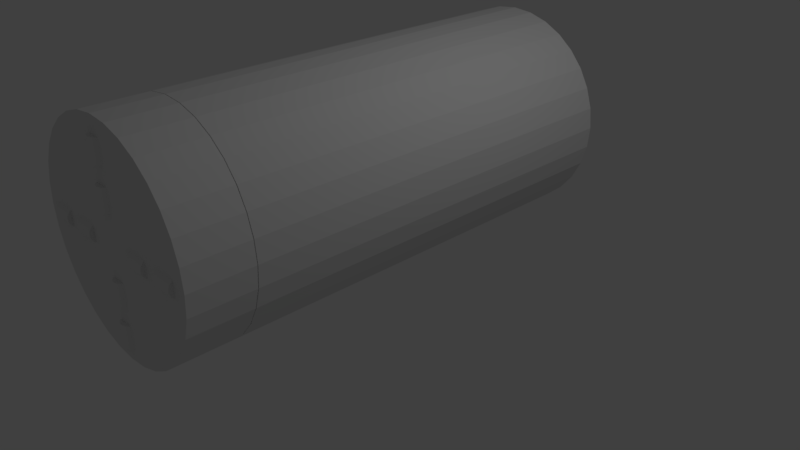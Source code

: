 # Source: TBM.blend  (saved by Blender 2.77.0; exported with 4.5.12 LTS)
import bpy
from mathutils import Matrix  # noqa: F401  (used for matrix-valued properties, if any)

bpy.ops.wm.read_factory_settings(use_empty=True)
scene = bpy.context.scene
scene.name = 'Scene'

# ---- collections
col_collection_1 = bpy.data.collections.new('Collection 1'); scene.collection.children.link(col_collection_1)

# ---- world
world_world = bpy.data.worlds.new('World'); scene.world = world_world
world_world.color = (0.05088, 0.05088, 0.05088)
world_world.use_sun_shadow = False
world_world.sun_shadow_jitter_overblur = 0.0
world_world.cycles.sampling_method = 'MANUAL'

# ---- cameras
cam_camera = bpy.data.cameras.new('Camera')
cam_camera.clip_end = 100.0
cam_camera.lens = 35.0
cam_camera.sensor_width = 32.0
cam_camera.sensor_height = 18.0
cam_camera.ortho_scale = 7.314
cam_camera.dof.focus_distance = 0.0
cam_camera.dof.aperture_fstop = 128.0

# ---- lights
light_lamp = bpy.data.lights.new('Lamp', 'POINT')
light_lamp.transmission_factor = 0.0
light_lamp.cutoff_distance = 30.0
light_lamp.energy = 100.0
light_lamp.shadow_buffer_clip_start = 1.001
light_lamp.shadow_soft_size = 0.1
light_lamp.shadow_maximum_resolution = 0.006
light_lamp.use_absolute_resolution = True

# ---- meshes
me_cylinder_001 = bpy.data.meshes.new('Cylinder.001')
me_cylinder_001.from_pydata([(-1.875e-08, -0.03758, -1.51), (-1.875e-08, -0.03758, -2.286), (0.2634, -0.06352, -1.51), (0.2634, -0.06352, -2.286), (0.5167, -0.1403, -1.51), (0.5167, -0.1403, -2.286), (0.7501, -0.2651, -1.51), (0.7501, -0.2651, -2.286), (0.9547, -0.433, -1.51), (0.9547, -0.433, -2.286), (1.123, -0.6376, -1.51), (1.123, -0.6376, -2.286), (1.247, -0.871, -1.51), (1.247, -0.871, -2.286), (1.324, -1.124, -1.51), (1.324, -1.124, -2.286), (1.35, -1.388, -1.51), (1.35, -1.388, -2.286), (1.324, -1.651, -1.51), (1.324, -1.651, -2.286), (1.247, -1.904, -1.51), (1.247, -1.904, -2.286), (1.123, -2.138, -1.51), (1.123, -2.138, -2.286), (0.9547, -2.342, -1.51), (0.9547, -2.342, -2.286), (0.7501, -2.51, -1.51), (0.7501, -2.51, -2.286), (0.5167, -2.635, -1.51), (0.5167, -2.635, -2.286), (0.2634, -2.712, -1.51), (0.2634, -2.712, -2.286), (-4.587e-07, -2.738, -1.51), (-4.587e-07, -2.738, -2.286), (-0.2634, -2.712, -1.51), (-0.2634, -2.712, -2.286), (-0.5167, -2.635, -1.51), (-0.5167, -2.635, -2.286), (-0.7501, -2.51, -1.51), (-0.7501, -2.51, -2.286), (-0.9547, -2.342, -1.51), (-0.9547, -2.342, -2.286), (-1.123, -2.138, -1.51), (-1.123, -2.138, -2.286), (-1.247, -1.904, -1.51), (-1.247, -1.904, -2.286), (-1.324, -1.651, -1.51), (-1.324, -1.651, -2.286), (-1.35, -1.388, -1.51), (-1.35, -1.388, -2.286), (-1.324, -1.124, -1.51), (-1.324, -1.124, -2.286), (-1.247, -0.871, -1.51), (-1.247, -0.871, -2.286), (-1.123, -0.6376, -1.51), (-1.123, -0.6376, -2.286), (-0.9547, -0.433, -1.51), (-0.9547, -0.433, -2.286), (-0.7501, -0.2651, -1.51), (-0.7501, -0.2651, -2.286), (-0.5167, -0.1403, -1.51), (-0.5167, -0.1403, -2.286), (-0.2634, -0.06352, -1.51), (-0.2634, -0.06352, -2.286), (0.1147, -0.2054, -2.246), (0.1147, -0.4816, -2.246), (0.1081, -0.2054, -2.268), (0.1081, -0.4816, -2.268), (0.09727, -0.2054, -2.288), (0.09727, -0.4816, -2.288), (0.08272, -0.2054, -2.306), (0.08272, -0.4816, -2.306), (0.065, -0.2054, -2.321), (0.065, -0.4816, -2.321), (0.04477, -0.2054, -2.331), (0.04477, -0.4816, -2.331), (0.02282, -0.2054, -2.338), (0.02282, -0.4816, -2.338), (9.167e-09, -0.2054, -2.34), (9.167e-09, -0.4816, -2.34), (-0.02282, -0.2054, -2.338), (-0.02282, -0.4816, -2.338), (-0.04477, -0.2054, -2.331), (-0.04477, -0.4816, -2.331), (-0.065, -0.2054, -2.321), (-0.065, -0.4816, -2.321), (-0.08272, -0.2054, -2.306), (-0.08272, -0.4816, -2.306), (-0.09727, -0.2054, -2.288), (-0.09727, -0.4816, -2.288), (-0.1081, -0.2054, -2.268), (-0.1081, -0.4816, -2.268), (-0.1147, -0.2054, -2.246), (-0.1147, -0.4816, -2.246), (0.1147, -0.7078, -2.246), (0.1147, -0.984, -2.246), (0.1081, -0.7078, -2.268), (0.1081, -0.984, -2.268), (0.09727, -0.7078, -2.288), (0.09727, -0.984, -2.288), (0.08272, -0.7078, -2.306), (0.08272, -0.984, -2.306), (0.065, -0.7078, -2.321), (0.065, -0.984, -2.321), (0.04477, -0.7078, -2.331), (0.04477, -0.984, -2.331), (0.02282, -0.7078, -2.338), (0.02282, -0.984, -2.338), (9.167e-09, -0.7078, -2.34), (9.167e-09, -0.984, -2.34), (-0.02282, -0.7078, -2.338), (-0.02282, -0.984, -2.338), (-0.04477, -0.7078, -2.331), (-0.04477, -0.984, -2.331), (-0.065, -0.7078, -2.321), (-0.065, -0.984, -2.321), (-0.08272, -0.7078, -2.306), (-0.08272, -0.984, -2.306), (-0.09727, -0.7078, -2.288), (-0.09727, -0.984, -2.288), (-0.1081, -0.7078, -2.268), (-0.1081, -0.984, -2.268), (-0.1147, -0.7078, -2.246), (-0.1147, -0.984, -2.246), (0.1147, -1.749, -2.246), (0.1147, -2.025, -2.246), (0.1081, -1.749, -2.268), (0.1081, -2.025, -2.268), (0.09727, -1.749, -2.288), (0.09727, -2.025, -2.288), (0.08272, -1.749, -2.306), (0.08272, -2.025, -2.306), (0.065, -1.749, -2.321), (0.065, -2.025, -2.321), (0.04477, -1.749, -2.331), (0.04477, -2.025, -2.331), (0.02282, -1.749, -2.338), (0.02282, -2.025, -2.338), (9.167e-09, -1.749, -2.34), (9.167e-09, -2.025, -2.34), (-0.02282, -1.749, -2.338), (-0.02282, -2.025, -2.338), (-0.04477, -1.749, -2.331), (-0.04477, -2.025, -2.331), (-0.065, -1.749, -2.321), (-0.065, -2.025, -2.321), (-0.08272, -1.749, -2.306), (-0.08272, -2.025, -2.306), (-0.09727, -1.749, -2.288), (-0.09727, -2.025, -2.288), (-0.1081, -1.749, -2.268), (-0.1081, -2.025, -2.268), (-0.1147, -1.749, -2.246), (-0.1147, -2.025, -2.246), (0.1147, -2.251, -2.246), (0.1147, -2.527, -2.246), (0.1081, -2.251, -2.268), (0.1081, -2.527, -2.268), (0.09727, -2.251, -2.288), (0.09727, -2.527, -2.288), (0.08272, -2.251, -2.306), (0.08272, -2.527, -2.306), (0.065, -2.251, -2.321), (0.065, -2.527, -2.321), (0.04477, -2.251, -2.331), (0.04477, -2.527, -2.331), (0.02282, -2.251, -2.338), (0.02282, -2.527, -2.338), (9.167e-09, -2.251, -2.34), (9.167e-09, -2.527, -2.34), (-0.02282, -2.251, -2.338), (-0.02282, -2.527, -2.338), (-0.04477, -2.251, -2.331), (-0.04477, -2.527, -2.331), (-0.065, -2.251, -2.321), (-0.065, -2.527, -2.321), (-0.08272, -2.251, -2.306), (-0.08272, -2.527, -2.306), (-0.09727, -2.251, -2.288), (-0.09727, -2.527, -2.288), (-0.1081, -2.251, -2.268), (-0.1081, -2.527, -2.268), (-0.1147, -2.251, -2.246), (-0.1147, -2.527, -2.246), (-1.161, -1.252, -2.246), (-0.8847, -1.252, -2.246), (-1.161, -1.258, -2.268), (-0.8847, -1.258, -2.268), (-1.161, -1.269, -2.288), (-0.8847, -1.269, -2.288), (-1.161, -1.284, -2.306), (-0.8847, -1.284, -2.306), (-1.161, -1.301, -2.321), (-0.8847, -1.301, -2.321), (-1.161, -1.322, -2.331), (-0.8847, -1.322, -2.331), (-1.161, -1.343, -2.338), (-0.8847, -1.343, -2.338), (-1.161, -1.366, -2.34), (-0.8847, -1.366, -2.34), (-1.161, -1.389, -2.338), (-0.8847, -1.389, -2.338), (-1.161, -1.411, -2.331), (-0.8847, -1.411, -2.331), (-1.161, -1.431, -2.321), (-0.8847, -1.431, -2.321), (-1.161, -1.449, -2.306), (-0.8847, -1.449, -2.306), (-1.161, -1.464, -2.288), (-0.8847, -1.464, -2.288), (-1.161, -1.474, -2.268), (-0.8847, -1.474, -2.268), (-1.161, -1.481, -2.246), (-0.8847, -1.481, -2.246), (-0.6585, -1.252, -2.246), (-0.3823, -1.252, -2.246), (-0.6585, -1.258, -2.268), (-0.3823, -1.258, -2.268), (-0.6585, -1.269, -2.288), (-0.3823, -1.269, -2.288), (-0.6585, -1.284, -2.306), (-0.3823, -1.284, -2.306), (-0.6585, -1.301, -2.321), (-0.3823, -1.301, -2.321), (-0.6585, -1.322, -2.331), (-0.3823, -1.322, -2.331), (-0.6585, -1.343, -2.338), (-0.3823, -1.343, -2.338), (-0.6585, -1.366, -2.34), (-0.3823, -1.366, -2.34), (-0.6585, -1.389, -2.338), (-0.3823, -1.389, -2.338), (-0.6585, -1.411, -2.331), (-0.3823, -1.411, -2.331), (-0.6585, -1.431, -2.321), (-0.3823, -1.431, -2.321), (-0.6585, -1.449, -2.306), (-0.3823, -1.449, -2.306), (-0.6585, -1.464, -2.288), (-0.3823, -1.464, -2.288), (-0.6585, -1.474, -2.268), (-0.3823, -1.474, -2.268), (-0.6585, -1.481, -2.246), (-0.3823, -1.481, -2.246), (0.3823, -1.252, -2.246), (0.6585, -1.252, -2.246), (0.3823, -1.258, -2.268), (0.6585, -1.258, -2.268), (0.3823, -1.269, -2.288), (0.6585, -1.269, -2.288), (0.3823, -1.284, -2.306), (0.6585, -1.284, -2.306), (0.3823, -1.301, -2.321), (0.6585, -1.301, -2.321), (0.3823, -1.322, -2.331), (0.6585, -1.322, -2.331), (0.3823, -1.343, -2.338), (0.6585, -1.343, -2.338), (0.3823, -1.366, -2.34), (0.6585, -1.366, -2.34), (0.3823, -1.389, -2.338), (0.6585, -1.389, -2.338), (0.3823, -1.411, -2.331), (0.6585, -1.411, -2.331), (0.3823, -1.431, -2.321), (0.6585, -1.431, -2.321), (0.3823, -1.449, -2.306), (0.6585, -1.449, -2.306), (0.3823, -1.464, -2.288), (0.6585, -1.464, -2.288), (0.3823, -1.474, -2.268), (0.6585, -1.474, -2.268), (0.3823, -1.481, -2.246), (0.6585, -1.481, -2.246), (0.8847, -1.252, -2.246), (1.161, -1.252, -2.246), (0.8847, -1.258, -2.268), (1.161, -1.258, -2.268), (0.8847, -1.269, -2.288), (1.161, -1.269, -2.288), (0.8847, -1.284, -2.306), (1.161, -1.284, -2.306), (0.8847, -1.301, -2.321), (1.161, -1.301, -2.321), (0.8847, -1.322, -2.331), (1.161, -1.322, -2.331), (0.8847, -1.343, -2.338), (1.161, -1.343, -2.338), (0.8847, -1.366, -2.34), (1.161, -1.366, -2.34), (0.8847, -1.389, -2.338), (1.161, -1.389, -2.338), (0.8847, -1.411, -2.331), (1.161, -1.411, -2.331), (0.8847, -1.431, -2.321), (1.161, -1.431, -2.321), (0.8847, -1.449, -2.306), (1.161, -1.449, -2.306), (0.8847, -1.464, -2.288), (1.161, -1.464, -2.288), (0.8847, -1.474, -2.268), (1.161, -1.474, -2.268), (0.8847, -1.481, -2.246), (1.161, -1.481, -2.246)], [], [(0, 2, 3, 1), (2, 4, 5, 3), (4, 6, 7, 5), (6, 8, 9, 7), (8, 10, 11, 9), (10, 12, 13, 11), (12, 14, 15, 13), (14, 16, 17, 15), (16, 18, 19, 17), (18, 20, 21, 19), (20, 22, 23, 21), (22, 24, 25, 23), (24, 26, 27, 25), (26, 28, 29, 27), (28, 30, 31, 29), (30, 32, 33, 31), (32, 34, 35, 33), (34, 36, 37, 35), (36, 38, 39, 37), (38, 40, 41, 39), (40, 42, 43, 41), (42, 44, 45, 43), (44, 46, 47, 45), (46, 48, 49, 47), (48, 50, 51, 49), (50, 52, 53, 51), (52, 54, 55, 53), (54, 56, 57, 55), (56, 58, 59, 57), (58, 60, 61, 59), (3, 5, 7, 9, 11, 13, 15, 17, 19, 21, 23, 25, 27, 29, 31, 33, 35, 37, 39, 41, 43, 45, 47, 49, 51, 53, 55, 57, 59, 61, 63, 1), (60, 62, 63, 61), (62, 0, 1, 63), (0, 62, 60, 58, 56, 54, 52, 50, 48, 46, 44, 42, 40, 38, 36, 34, 32, 30, 28, 26, 24, 22, 20, 18, 16, 14, 12, 10, 8, 6, 4, 2), (132, 133, 135, 134), (168, 169, 171, 170), (130, 131, 133, 132), (172, 173, 175, 174), (128, 129, 131, 130), (174, 175, 177, 176), (126, 127, 129, 128), (176, 177, 179, 178), (124, 125, 127, 126), (120, 121, 123, 122), (178, 179, 181, 180), (118, 119, 121, 120), (64, 65, 67, 66), (116, 117, 119, 118), (66, 67, 69, 68), (180, 181, 183, 182), (114, 115, 117, 116), (68, 69, 71, 70), (112, 113, 115, 114), (70, 71, 73, 72), (110, 111, 113, 112), (72, 73, 75, 74), (108, 109, 111, 110), (74, 75, 77, 76), (106, 107, 109, 108), (76, 77, 79, 78), (104, 105, 107, 106), (78, 79, 81, 80), (102, 103, 105, 104), (80, 81, 83, 82), (100, 101, 103, 102), (82, 83, 85, 84), (98, 99, 101, 100), (84, 85, 87, 86), (96, 97, 99, 98), (86, 87, 89, 88), (94, 95, 97, 96), (88, 89, 91, 90), (90, 91, 93, 92), (170, 171, 173, 172), (134, 135, 137, 136), (166, 167, 169, 168), (136, 137, 139, 138), (164, 165, 167, 166), (138, 139, 141, 140), (162, 163, 165, 164), (140, 141, 143, 142), (160, 161, 163, 162), (142, 143, 145, 144), (158, 159, 161, 160), (144, 145, 147, 146), (156, 157, 159, 158), (146, 147, 149, 148), (154, 155, 157, 156), (148, 149, 151, 150), (150, 151, 153, 152), (252, 253, 255, 254), (288, 289, 291, 290), (250, 251, 253, 252), (292, 293, 295, 294), (248, 249, 251, 250), (294, 295, 297, 296), (246, 247, 249, 248), (296, 297, 299, 298), (244, 245, 247, 246), (240, 241, 243, 242), (298, 299, 301, 300), (238, 239, 241, 240), (184, 185, 187, 186), (236, 237, 239, 238), (186, 187, 189, 188), (300, 301, 303, 302), (234, 235, 237, 236), (188, 189, 191, 190), (232, 233, 235, 234), (190, 191, 193, 192), (179, 177, 175, 173, 171, 169, 167, 165, 163, 161, 159, 157, 155, 183, 181), (230, 231, 233, 232), (192, 193, 195, 194), (228, 229, 231, 230), (194, 195, 197, 196), (156, 158, 160, 162, 164, 166, 168, 170, 172, 174, 176, 178, 180, 182, 154), (226, 227, 229, 228), (196, 197, 199, 198), (224, 225, 227, 226), (198, 199, 201, 200), (127, 125, 153, 151, 149, 147, 145, 143, 141, 139, 137, 135, 133, 131, 129), (222, 223, 225, 224), (200, 201, 203, 202), (220, 221, 223, 222), (202, 203, 205, 204), (124, 126, 128, 130, 132, 134, 136, 138, 140, 142, 144, 146, 148, 150, 152), (218, 219, 221, 220), (204, 205, 207, 206), (216, 217, 219, 218), (206, 207, 209, 208), (187, 185, 213, 211, 209, 207, 205, 203, 201, 199, 197, 195, 193, 191, 189), (214, 215, 217, 216), (208, 209, 211, 210), (210, 211, 213, 212), (239, 237, 235, 233, 231, 229, 227, 225, 223, 221, 219, 217, 215, 243, 241), (247, 245, 273, 271, 269, 267, 265, 263, 261, 259, 257, 255, 253, 251, 249), (290, 291, 293, 292), (254, 255, 257, 256), (286, 287, 289, 288), (256, 257, 259, 258), (284, 285, 287, 286), (258, 259, 261, 260), (282, 283, 285, 284), (260, 261, 263, 262), (280, 281, 283, 282), (262, 263, 265, 264), (278, 279, 281, 280), (264, 265, 267, 266), (276, 277, 279, 278), (266, 267, 269, 268), (274, 275, 277, 276), (268, 269, 271, 270), (119, 117, 115, 113, 111, 109, 107, 105, 103, 101, 99, 97, 95, 123, 121), (270, 271, 273, 272), (67, 65, 93, 91, 89, 87, 85, 83, 81, 79, 77, 75, 73, 71, 69), (276, 278, 280, 282, 284, 286, 288, 290, 292, 294, 296, 298, 300, 302, 274), (244, 246, 248, 250, 252, 254, 256, 258, 260, 262, 264, 266, 268, 270, 272), (216, 218, 220, 222, 224, 226, 228, 230, 232, 234, 236, 238, 240, 242, 214), (184, 186, 188, 190, 192, 194, 196, 198, 200, 202, 204, 206, 208, 210, 212), (96, 98, 100, 102, 104, 106, 108, 110, 112, 114, 116, 118, 120, 122, 94), (64, 66, 68, 70, 72, 74, 76, 78, 80, 82, 84, 86, 88, 90, 92), (299, 297, 295, 293, 291, 289, 287, 285, 283, 281, 279, 277, 275, 303, 301)])
me_cylinder_001.use_remesh_preserve_volume = False
me_cylinder_001.use_remesh_preserve_attributes = False
me_cylinder_001.use_mirror_vertex_groups = False
me_cylinder_001.update()
me_cylinder = bpy.data.meshes.new('Cylinder')
me_cylinder.from_pydata([(-1.875e-08, -0.03758, -2.604), (-1.875e-08, -0.03758, 2.604), (0.2634, -0.06352, -2.604), (0.2634, -0.06352, 2.604), (0.5167, -0.1403, -2.604), (0.5167, -0.1403, 2.604), (0.7501, -0.2651, -2.604), (0.7501, -0.2651, 2.604), (0.9547, -0.433, -2.604), (0.9547, -0.433, 2.604), (1.123, -0.6376, -2.604), (1.123, -0.6376, 2.604), (1.247, -0.871, -2.604), (1.247, -0.871, 2.604), (1.324, -1.124, -2.604), (1.324, -1.124, 2.604), (1.35, -1.388, -2.604), (1.35, -1.388, 2.604), (1.324, -1.651, -2.604), (1.324, -1.651, 2.604), (1.247, -1.904, -2.604), (1.247, -1.904, 2.604), (1.123, -2.138, -2.604), (1.123, -2.138, 2.604), (0.9547, -2.342, -2.604), (0.9547, -2.342, 2.604), (0.7501, -2.51, -2.604), (0.7501, -2.51, 2.604), (0.5167, -2.635, -2.604), (0.5167, -2.635, 2.604), (0.2634, -2.712, -2.604), (0.2634, -2.712, 2.604), (-4.587e-07, -2.738, -2.604), (-4.587e-07, -2.738, 2.604), (-0.2634, -2.712, -2.604), (-0.2634, -2.712, 2.604), (-0.5167, -2.635, -2.604), (-0.5167, -2.635, 2.604), (-0.7501, -2.51, -2.604), (-0.7501, -2.51, 2.604), (-0.9547, -2.342, -2.604), (-0.9547, -2.342, 2.604), (-1.123, -2.138, -2.604), (-1.123, -2.138, 2.604), (-1.247, -1.904, -2.604), (-1.247, -1.904, 2.604), (-1.324, -1.651, -2.604), (-1.324, -1.651, 2.604), (-1.35, -1.388, -2.604), (-1.35, -1.388, 2.604), (-1.324, -1.124, -2.604), (-1.324, -1.124, 2.604), (-1.247, -0.871, -2.604), (-1.247, -0.871, 2.604), (-1.123, -0.6376, -2.604), (-1.123, -0.6376, 2.604), (-0.9547, -0.433, -2.604), (-0.9547, -0.433, 2.604), (-0.7501, -0.2651, -2.604), (-0.7501, -0.2651, 2.604), (-0.5167, -0.1403, -2.604), (-0.5167, -0.1403, 2.604), (-0.2634, -0.06352, -2.604), (-0.2634, -0.06352, 2.604)], [], [(0, 1, 3, 2), (2, 3, 5, 4), (4, 5, 7, 6), (6, 7, 9, 8), (8, 9, 11, 10), (10, 11, 13, 12), (12, 13, 15, 14), (14, 15, 17, 16), (16, 17, 19, 18), (18, 19, 21, 20), (20, 21, 23, 22), (22, 23, 25, 24), (24, 25, 27, 26), (26, 27, 29, 28), (28, 29, 31, 30), (30, 31, 33, 32), (32, 33, 35, 34), (34, 35, 37, 36), (36, 37, 39, 38), (38, 39, 41, 40), (40, 41, 43, 42), (42, 43, 45, 44), (44, 45, 47, 46), (46, 47, 49, 48), (48, 49, 51, 50), (50, 51, 53, 52), (52, 53, 55, 54), (54, 55, 57, 56), (56, 57, 59, 58), (58, 59, 61, 60), (3, 1, 63, 61, 59, 57, 55, 53, 51, 49, 47, 45, 43, 41, 39, 37, 35, 33, 31, 29, 27, 25, 23, 21, 19, 17, 15, 13, 11, 9, 7, 5), (60, 61, 63, 62), (62, 63, 1, 0), (0, 2, 4, 6, 8, 10, 12, 14, 16, 18, 20, 22, 24, 26, 28, 30, 32, 34, 36, 38, 40, 42, 44, 46, 48, 50, 52, 54, 56, 58, 60, 62)])
me_cylinder.use_remesh_preserve_volume = False
me_cylinder.use_remesh_preserve_attributes = False
me_cylinder.use_mirror_vertex_groups = False
me_cylinder.update()

# ---- objects
ob_cylinder_001 = bpy.data.objects.new('Cylinder.001', me_cylinder_001)
ob_cylinder = bpy.data.objects.new('Cylinder', me_cylinder)
ob_lamp = bpy.data.objects.new('Lamp', light_lamp)
ob_camera = bpy.data.objects.new('Camera', cam_camera)

# ---- transforms, parenting, visibility, modifiers, constraints
ob_cylinder_001.location = (0.0, -1.102, 0.0)
ob_cylinder_001.rotation_euler = (-1.571, -2.22e-16, 2.22e-16)
ob_cylinder_001.lineart.crease_threshold = 0.0
ob_cylinder.location = (0.0, 0.0, 0.0)
ob_cylinder.rotation_euler = (-1.571, -2.22e-16, 2.22e-16)
ob_cylinder.lineart.crease_threshold = 0.0
ob_lamp.location = (4.076, 1.005, 5.904)
ob_lamp.rotation_euler = (0.6503, 0.05522, 1.866)
ob_lamp.lock_rotations_4d = False
ob_lamp.empty_display_type = 'ARROWS'
ob_lamp.color = (0.0, 0.0, 0.0, 0.0)
ob_lamp.lineart.crease_threshold = 0.0
ob_camera.location = (7.481, -6.508, 5.344)
ob_camera.rotation_euler = (1.109, 0.01082, 0.8149)
ob_camera.lock_rotations_4d = False
ob_camera.empty_display_type = 'ARROWS'
ob_camera.color = (0.0, 0.0, 0.0, 0.0)
ob_camera.display_type = 'WIRE'
ob_camera.lineart.crease_threshold = 0.0

# ---- collection membership
col_collection_1.objects.link(ob_cylinder_001)
col_collection_1.objects.link(ob_cylinder)
col_collection_1.objects.link(ob_lamp)
col_collection_1.objects.link(ob_camera)

# ---- scene / render settings (as saved in the file)
scene.camera = ob_camera
scene.frame_start = 1; scene.frame_end = 250; scene.frame_set(1)
scene.render.engine = 'BLENDER_EEVEE_NEXT'
scene.render.resolution_percentage = 50
scene.render.dither_intensity = 0.0
scene.cycles.use_denoising = False
scene.cycles.samples = 128
scene.cycles.sampling_pattern = 'TABULATED_SOBOL'
scene.cycles.light_sampling_threshold = 0.0
scene.cycles.use_adaptive_sampling = False
scene.cycles.use_light_tree = False
scene.cycles.blur_glossy = 0.0
scene.cycles.sample_clamp_indirect = 0.0
scene.view_settings.view_transform = 'Standard'
bpy.context.view_layer.update()
